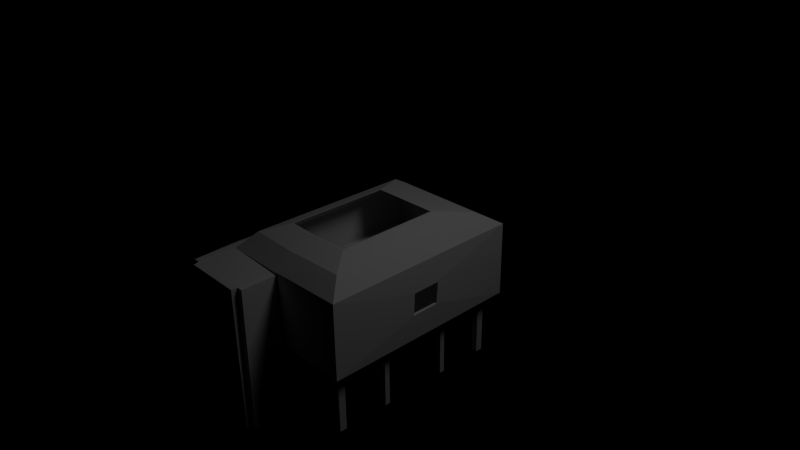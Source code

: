 # Source: island_workshop_remodel2.blend  (saved by Blender 2.63.0; exported with 4.5.12 LTS)
import bpy
from mathutils import Matrix  # noqa: F401  (used for matrix-valued properties, if any)

bpy.ops.wm.read_factory_settings(use_empty=True)
scene = bpy.context.scene
scene.name = 'Scene'

# ---- collections
col_collection_1 = bpy.data.collections.new('Collection 1'); scene.collection.children.link(col_collection_1)

# ---- world
world_world = bpy.data.worlds.new('World'); scene.world = world_world
world_world.color = (0.0, 0.0, 0.0)
world_world.use_sun_shadow = False
world_world.sun_shadow_jitter_overblur = 0.0
world_world.cycles.sampling_method = 'MANUAL'
world_world.cycles.sample_map_resolution = 256

# ---- cameras
cam_camera = bpy.data.cameras.new('Camera')
cam_camera.clip_end = 100.0
cam_camera.lens = 35.0
cam_camera.sensor_width = 32.0
cam_camera.sensor_height = 18.0
cam_camera.ortho_scale = 7.314
cam_camera.dof.focus_distance = 0.0
cam_camera.dof.aperture_fstop = 128.0

# ---- lights
light_lamp = bpy.data.lights.new('Lamp', 'POINT')
light_lamp.transmission_factor = 0.0
light_lamp.cutoff_distance = 30.0
light_lamp.energy = 100.0
light_lamp.shadow_buffer_clip_start = 1.001
light_lamp.shadow_soft_size = 1.0
light_lamp.shadow_maximum_resolution = 0.006
light_lamp.use_absolute_resolution = True
light_lamp.cycles.use_multiple_importance_sampling = False

# ---- meshes
me_cube = bpy.data.meshes.new('Cube')
me_cube.from_pydata([(-1.0, -1.0, -1.0), (-1.0, 1.0, -1.0), (1.0, 1.0, -1.0), (1.0, -1.0, -1.0), (-1.0, -1.0, 1.0), (-1.0, 1.0, 1.0), (1.0, 1.0, 1.0), (1.0, -1.0, 1.0), (-1.0, 0.0, -1.0), (0.0, 1.0, -1.0), (1.0, 0.0, -1.0), (0.0, -1.0, -1.0), (0.0, 0.0, -1.0), (-1.0, -0.8284, -1.0), (-0.5, 1.0, -1.0), (1.0, 0.8284, -1.0), (0.5, -1.0, -1.0), (-1.0, 0.8284, -1.0), (0.5, 1.0, -1.0), (1.0, -0.8284, -1.0), (-0.5, -1.0, -1.0), (0.5, 0.0, -1.0), (-0.5, 0.0, -1.0), (0.0, -0.5, -1.0), (0.0, 0.5, -1.0), (0.5, 0.8284, -1.0), (0.5, -0.8284, -1.0), (-0.5, -0.8284, -1.0), (-0.5, 0.8284, -1.0), (-1.0, -1.0, -20.93), (-1.0, 1.0, -20.93), (1.0, 1.0, -20.93), (1.0, -1.0, -20.93), (-1.0, -0.8284, -20.93), (-0.5, 1.0, -20.93), (1.0, 0.8284, -20.93), (0.5, -1.0, -20.93), (-1.0, 0.8284, -20.93), (0.5, 1.0, -20.93), (1.0, -0.8284, -20.93), (-0.5, -1.0, -20.93), (0.5, 0.8284, -20.93), (0.5, -0.8284, -20.93), (-0.5, -0.8284, -20.93), (-0.5, 0.8284, -20.93)], [], [(4, 5, 1, 17, 8, 13, 0), (5, 6, 2, 18, 9, 14, 1), (6, 7, 3, 19, 10, 15, 2), (7, 4, 0, 20, 11, 16, 3), (17, 1, 30, 37), (7, 6, 5, 4), (26, 21, 10, 19), (27, 22, 12, 23), (28, 14, 9, 24), (21, 25, 15, 10), (12, 24, 25, 21), (24, 9, 18, 25), (26, 19, 39, 42), (11, 23, 26, 16), (23, 12, 21, 26), (20, 27, 23, 11), (27, 20, 40, 43), (13, 8, 22, 27), (22, 28, 24, 12), (8, 17, 28, 22), (36, 32, 3, 16), (41, 38, 31, 35), (36, 42, 39, 32), (29, 33, 43, 40), (37, 30, 34, 44), (34, 30, 1, 14), (18, 2, 31, 38), (42, 36, 16, 26), (41, 35, 15, 25), (19, 3, 32, 39), (28, 17, 37, 44), (33, 29, 0, 13), (20, 0, 29, 40), (35, 31, 2, 15), (14, 28, 44, 34), (43, 33, 13, 27), (38, 41, 25, 18)])
me_cube.use_remesh_preserve_volume = False
me_cube.use_remesh_preserve_attributes = False
me_cube.use_mirror_vertex_groups = False
me_cube.update()
me_cube_001 = bpy.data.meshes.new('Cube.001')
me_cube_001.from_pydata([(-0.9561, -1.474, -0.7914), (-0.9561, 1.474, -0.7914), (0.9561, 1.474, -0.7914), (0.9561, -1.474, -0.7914), (-0.9561, -1.474, 0.2826), (-0.9561, 1.474, 0.2826), (0.9561, 1.474, 0.2826), (0.9561, -1.474, 0.2826), (-1.056, 1.474, -0.7914), (-1.056, -1.474, 0.2826), (-1.056, 1.474, 0.2826), (0.6806, -1.284, -0.7914), (0.6806, 1.284, -0.7914), (0.7664, 1.284, -0.7914), (0.7664, -1.284, -0.7914), (0.6806, 0.0, -0.7914), (0.6806, -0.5334, -0.7914), (0.7664, 0.5334, -0.7914), (0.6806, 0.5334, -0.7914), (0.7664, -0.5334, -0.7914), (0.6806, -1.179, -0.7914), (0.7664, 1.179, -0.7914), (0.6806, 1.179, -0.7914), (0.7664, -1.179, -0.7914), (0.6806, -0.4558, -0.7914), (0.7664, 0.4558, -0.7914), (0.6806, 0.4558, -0.7914), (0.7664, -0.4558, -0.7914), (-0.9561, -1.474, -1.684), (-0.9561, 1.474, -1.684), (-1.056, 1.474, -1.684), (0.6806, -1.284, -1.713), (0.6806, 1.284, -1.713), (0.7664, 1.284, -1.713), (0.7664, -1.284, -1.713), (0.6806, -0.5334, -1.713), (0.7664, 0.5334, -1.713), (0.6806, 0.5334, -1.713), (0.7664, -0.5334, -1.713), (0.6806, -1.179, -1.713), (0.7664, 1.179, -1.713), (0.6806, 1.179, -1.713), (0.7664, -1.179, -1.713), (0.6806, -0.4558, -1.713), (0.7664, 0.4558, -1.713), (0.6806, 0.4558, -1.713), (0.7664, -0.4558, -1.713), (-0.9561, 1.474, -1.732), (-1.056, -1.474, -1.732), (-1.056, 1.474, -1.732), (-0.1343, -1.474, -1.684), (-0.1343, 1.474, -1.684), (-0.1343, -1.474, -1.732), (-0.1343, 1.474, -1.732), (-0.9561, -1.97, -0.7914), (-0.9561, -1.97, 0.2826), (-1.056, -1.97, -0.7914), (-1.056, -1.97, 0.2826), (-0.9561, -1.97, -1.684), (-1.056, -1.97, -1.684), (-0.9561, -1.97, -1.732), (-1.056, -1.97, -1.732), (-0.1343, -1.97, -1.684), (-0.1343, -1.97, -1.732), (-0.06138, -1.474, -1.684), (-0.06138, -1.474, -1.732), (-0.06138, -1.97, -1.684), (-0.06138, -1.97, -1.732), (-0.1343, -1.474, 0.2809), (-0.1343, -1.97, 0.2809), (-0.06138, -1.474, 0.2809), (-0.06138, -1.97, 0.2809), (-0.9561, -2.046, -0.7914), (-0.9561, -2.046, 0.2826), (-0.9561, -2.046, -1.684), (-0.9561, -2.046, -1.732), (-0.1343, -2.046, -1.684), (-0.1343, -2.046, -1.732), (-0.1343, -2.046, 0.2809), (0.9561, 0.195, -0.4098), (0.9561, -0.195, -0.4098), (0.9561, 0.195, -0.09898), (0.9561, -0.195, -0.09898), (-0.1155, -1.474, 0.2826), (-0.923, -1.432, 0.2826), (-0.923, 1.411, 0.2826), (0.9214, 1.411, 0.2826), (0.9214, -1.432, 0.2826), (-0.1122, -1.432, 0.2826), (-0.923, -1.432, -0.7306), (-0.923, 1.411, -0.7306), (0.9214, 1.411, -0.7306), (0.9214, -1.432, -0.7306), (-0.1122, -1.432, -0.7306), (0.9214, 0.1936, -0.09531), (0.9214, -0.2144, -0.09531), (0.9214, 0.1936, -0.402), (0.9214, -0.2144, -0.402), (-0.7731, -1.243, 0.4833), (-0.7731, 1.127, 0.4833), (0.764, 1.127, 0.4833), (0.764, -1.243, 0.4833), (-0.09738, -1.243, 0.4833), (-0.7465, -1.209, 0.4833), (-0.7465, 1.077, 0.4833), (0.7362, 1.077, 0.4833), (0.7362, -1.209, 0.4833), (-0.09475, -1.209, 0.4833), (-0.5039, -0.9023, 0.5728), (-0.5039, 0.6166, 0.5728), (0.4815, 0.6166, 0.5728), (0.4815, -0.9023, 0.5728), (-0.07072, -0.9023, 0.5728), (-0.4869, -0.8808, 0.5728), (-0.4869, 0.5843, 0.5728), (0.4636, 0.5843, 0.5728), (0.4636, -0.8808, 0.5728), (-0.06903, -0.8808, 0.5728)], [], [(50, 68, 70, 64, 65, 52), (5, 6, 2, 1), (7, 83, 4, 0, 3), (69, 78, 76, 77, 63, 62), (5, 1, 8, 10), (27, 19, 38, 46), (31, 34, 14, 11), (22, 12, 32, 41), (54, 58, 28, 29, 1, 0, 4, 55), (26, 18, 37, 45), (41, 32, 33, 40), (45, 37, 36, 44), (35, 43, 46, 38), (31, 39, 42, 34), (23, 14, 34, 42), (29, 30, 8, 1), (41, 40, 21, 22), (18, 17, 36, 37), (39, 31, 11, 20), (24, 27, 46, 43), (43, 35, 16, 24), (35, 38, 19, 16), (33, 32, 12, 13), (45, 44, 25, 26), (44, 36, 17, 25), (40, 33, 13, 21), (20, 23, 42, 39), (47, 49, 30, 29), (51, 50, 52, 53), (51, 53, 47, 29), (72, 73, 55, 54, 58, 60, 75, 74), (53, 52, 65, 67, 63, 77, 75, 60, 61, 48, 49, 47), (29, 28, 58, 62, 50, 51), (70, 71, 66, 67, 65, 64), (68, 69, 71, 70), (50, 62, 69, 68), (9, 57, 55, 4, 5, 10), (61, 59, 56, 57, 9, 10, 8, 30, 49, 48), (58, 54, 55, 57, 56, 59, 61, 60), (67, 66, 71, 69, 62, 63), (73, 72, 74, 75, 77, 76, 78), (94, 81, 82, 95), (7, 3, 80, 82, 81, 6), (100, 101, 7, 6), (84, 85, 104, 103), (98, 99, 5, 4), (83, 7, 101, 102), (107, 106, 87, 88), (86, 91, 96, 94), (93, 89, 84, 88), (89, 90, 85, 84), (88, 87, 92, 93), (90, 91, 86, 85), (89, 93, 92, 91, 90), (95, 82, 80, 97), (97, 80, 79, 96), (81, 94, 96, 79), (94, 95, 87, 86), (92, 87, 95, 97), (91, 92, 97, 96), (109, 110, 100, 99), (105, 106, 116, 115), (108, 109, 99, 98), (104, 105, 115, 114), (103, 104, 114, 113), (85, 86, 105, 104), (86, 87, 106, 105), (88, 84, 103, 107), (102, 98, 4, 83), (99, 100, 6, 5), (115, 116, 111, 110), (113, 114, 109, 108), (114, 115, 110, 109), (112, 111, 116, 117), (117, 113, 108, 112), (107, 103, 113, 117), (110, 111, 101, 100), (117, 116, 106, 107), (112, 108, 98, 102), (102, 101, 111, 112), (3, 2, 6, 81, 79, 80), (68, 4, 55, 73, 78, 69), (13, 12, 22, 18, 26, 15, 24, 16, 20, 11, 14, 3, 0, 1, 2), (18, 22, 21, 13, 2, 3, 14, 23, 20, 16, 19, 27, 24, 15, 26, 25, 17)])
me_cube_001.use_remesh_preserve_volume = False
me_cube_001.use_remesh_preserve_attributes = False
me_cube_001.use_mirror_vertex_groups = False
me_cube_001.update()

# ---- objects
ob_cube_001 = bpy.data.objects.new('Cube.001', me_cube)
ob_cube = bpy.data.objects.new('Cube', me_cube_001)
ob_lamp = bpy.data.objects.new('Lamp', light_lamp)
ob_camera = bpy.data.objects.new('Camera', cam_camera)

# ---- transforms, parenting, visibility, modifiers, constraints
ob_cube_001.location = (-0.6279, 0.71, -0.2916)
ob_cube_001.scale = (0.2548, 0.5936, 0.02103)
ob_cube_001.lineart.crease_threshold = 0.0
_m = ob_cube_001.modifiers.new('Smooth', 'SMOOTH')
_m.factor = 0.39
ob_cube.location = (0.0, 0.0, 0.0)
ob_cube.lineart.crease_threshold = 0.0
_m = ob_cube.modifiers.new('Smooth', 'SMOOTH')
_m.factor = 0.1
ob_lamp.location = (4.076, 1.005, 5.904)
ob_lamp.rotation_euler = (0.6503, 0.05522, 1.866)
ob_lamp.lock_rotations_4d = False
ob_lamp.empty_display_type = 'ARROWS'
ob_lamp.color = (0.0, 0.0, 0.0, 0.0)
ob_lamp.lineart.crease_threshold = 0.0
ob_camera.location = (7.481, -6.508, 5.344)
ob_camera.rotation_euler = (1.109, 0.01082, 0.8149)
ob_camera.lock_rotations_4d = False
ob_camera.empty_display_type = 'ARROWS'
ob_camera.color = (0.0, 0.0, 0.0, 0.0)
ob_camera.display_type = 'WIRE'
ob_camera.lineart.crease_threshold = 0.0

# ---- collection membership
col_collection_1.objects.link(ob_cube_001)
col_collection_1.objects.link(ob_cube)
col_collection_1.objects.link(ob_lamp)
col_collection_1.objects.link(ob_camera)

# ---- scene / render settings (as saved in the file)
scene.camera = ob_camera
scene.frame_start = 1; scene.frame_end = 250; scene.frame_set(1)
scene.render.engine = 'BLENDER_EEVEE_NEXT'
scene.render.image_settings.color_mode = 'RGB'
scene.render.image_settings.compression = 90
scene.render.resolution_percentage = 50
scene.render.dither_intensity = 0.0
scene.render.bake_margin = 2
scene.render.bake_bias = 0.0
scene.cycles.use_denoising = False
scene.cycles.samples = 10
scene.cycles.sampling_pattern = 'TABULATED_SOBOL'
scene.cycles.light_sampling_threshold = 0.0
scene.cycles.use_adaptive_sampling = False
scene.cycles.use_light_tree = False
scene.cycles.blur_glossy = 0.0
scene.cycles.volume_bounces = 1
scene.cycles.pixel_filter_type = 'GAUSSIAN'
scene.cycles.sample_clamp_indirect = 0.0
scene.view_settings.view_transform = 'Standard'
bpy.context.view_layer.update()
